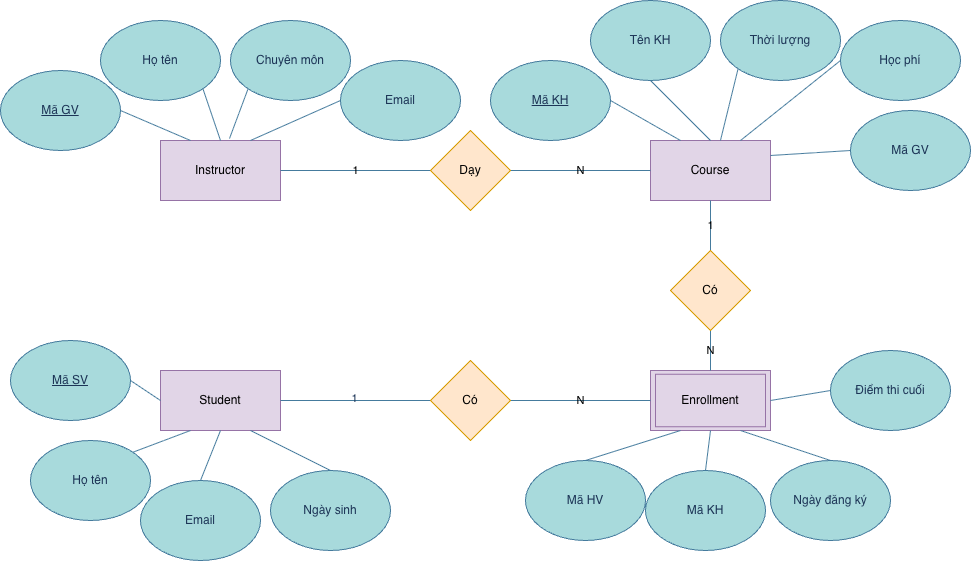

The diagram above was exported from draw.io. Its source (the exported page's mxGraphModel, read from the mxfile embedded in the PNG):
<mxGraphModel dx="976" dy="5345" grid="1" gridSize="10" guides="1" tooltips="1" connect="1" arrows="1" fold="1" page="1" pageScale="1" pageWidth="3300" pageHeight="4681" math="0" shadow="0">
  <root>
    <mxCell id="0" />
    <mxCell id="1" parent="0" />
    <mxCell id="dJs4WX0l0BnKMRY3hdFB-1" value="" style="rounded=0;whiteSpace=wrap;html=1;labelBackgroundColor=none;fillColor=#e1d5e7;strokeColor=#9673a6;" vertex="1" parent="1">
      <mxGeometry x="700" y="360" width="120" height="60" as="geometry" />
    </mxCell>
    <mxCell id="dJs4WX0l0BnKMRY3hdFB-3" value="Enrollment" style="rounded=0;whiteSpace=wrap;html=1;labelBackgroundColor=none;fillColor=#e1d5e7;strokeColor=#9673a6;" vertex="1" parent="1">
      <mxGeometry x="705" y="363.75" width="110" height="52.5" as="geometry" />
    </mxCell>
    <mxCell id="dJs4WX0l0BnKMRY3hdFB-4" value="Student" style="rounded=0;whiteSpace=wrap;html=1;labelBackgroundColor=none;fillColor=#e1d5e7;strokeColor=#9673a6;" vertex="1" parent="1">
      <mxGeometry x="210" y="360" width="120" height="60" as="geometry" />
    </mxCell>
    <mxCell id="dJs4WX0l0BnKMRY3hdFB-5" value="Course" style="rounded=0;whiteSpace=wrap;html=1;labelBackgroundColor=none;fillColor=#e1d5e7;strokeColor=#9673a6;" vertex="1" parent="1">
      <mxGeometry x="700" y="130" width="120" height="60" as="geometry" />
    </mxCell>
    <mxCell id="dJs4WX0l0BnKMRY3hdFB-6" value="Instructor" style="rounded=0;whiteSpace=wrap;html=1;labelBackgroundColor=none;fillColor=#e1d5e7;strokeColor=#9673a6;" vertex="1" parent="1">
      <mxGeometry x="210" y="130" width="120" height="60" as="geometry" />
    </mxCell>
    <mxCell id="dJs4WX0l0BnKMRY3hdFB-7" value="Tên KH" style="ellipse;whiteSpace=wrap;html=1;labelBackgroundColor=none;fillColor=#A8DADC;strokeColor=#457B9D;fontColor=#1D3557;" vertex="1" parent="1">
      <mxGeometry x="640" y="-10" width="120" height="80" as="geometry" />
    </mxCell>
    <mxCell id="dJs4WX0l0BnKMRY3hdFB-8" value="&lt;u&gt;Mã KH&lt;/u&gt;" style="ellipse;whiteSpace=wrap;html=1;labelBackgroundColor=none;fillColor=#A8DADC;strokeColor=#457B9D;fontColor=#1D3557;" vertex="1" parent="1">
      <mxGeometry x="540" y="50" width="120" height="80" as="geometry" />
    </mxCell>
    <mxCell id="dJs4WX0l0BnKMRY3hdFB-9" value="Email" style="ellipse;whiteSpace=wrap;html=1;labelBackgroundColor=none;fillColor=#A8DADC;strokeColor=#457B9D;fontColor=#1D3557;" vertex="1" parent="1">
      <mxGeometry x="390" y="50" width="120" height="80" as="geometry" />
    </mxCell>
    <mxCell id="dJs4WX0l0BnKMRY3hdFB-10" value="Chuyên môn" style="ellipse;whiteSpace=wrap;html=1;labelBackgroundColor=none;fillColor=#A8DADC;strokeColor=#457B9D;fontColor=#1D3557;" vertex="1" parent="1">
      <mxGeometry x="280" y="10" width="120" height="80" as="geometry" />
    </mxCell>
    <mxCell id="dJs4WX0l0BnKMRY3hdFB-11" value="Họ tên" style="ellipse;whiteSpace=wrap;html=1;labelBackgroundColor=none;fillColor=#A8DADC;strokeColor=#457B9D;fontColor=#1D3557;" vertex="1" parent="1">
      <mxGeometry x="150" y="10" width="120" height="80" as="geometry" />
    </mxCell>
    <mxCell id="dJs4WX0l0BnKMRY3hdFB-12" value="&lt;u&gt;Mã GV&lt;/u&gt;" style="ellipse;whiteSpace=wrap;html=1;labelBackgroundColor=none;fillColor=#A8DADC;strokeColor=#457B9D;fontColor=#1D3557;" vertex="1" parent="1">
      <mxGeometry x="50" y="60" width="120" height="80" as="geometry" />
    </mxCell>
    <mxCell id="dJs4WX0l0BnKMRY3hdFB-13" value="Họ tên" style="ellipse;whiteSpace=wrap;html=1;labelBackgroundColor=none;fillColor=#A8DADC;strokeColor=#457B9D;fontColor=#1D3557;" vertex="1" parent="1">
      <mxGeometry x="80" y="430" width="120" height="80" as="geometry" />
    </mxCell>
    <mxCell id="dJs4WX0l0BnKMRY3hdFB-14" value="&lt;u&gt;Mã SV&lt;/u&gt;" style="ellipse;whiteSpace=wrap;html=1;labelBackgroundColor=none;fillColor=#A8DADC;strokeColor=#457B9D;fontColor=#1D3557;" vertex="1" parent="1">
      <mxGeometry x="60" y="330" width="120" height="80" as="geometry" />
    </mxCell>
    <mxCell id="dJs4WX0l0BnKMRY3hdFB-15" value="Mã GV" style="ellipse;whiteSpace=wrap;html=1;labelBackgroundColor=none;fillColor=#A8DADC;strokeColor=#457B9D;fontColor=#1D3557;" vertex="1" parent="1">
      <mxGeometry x="900" y="100" width="120" height="80" as="geometry" />
    </mxCell>
    <mxCell id="dJs4WX0l0BnKMRY3hdFB-16" value="Học phí" style="ellipse;whiteSpace=wrap;html=1;labelBackgroundColor=none;fillColor=#A8DADC;strokeColor=#457B9D;fontColor=#1D3557;" vertex="1" parent="1">
      <mxGeometry x="890" y="10" width="120" height="80" as="geometry" />
    </mxCell>
    <mxCell id="dJs4WX0l0BnKMRY3hdFB-17" value="Thời lượng" style="ellipse;whiteSpace=wrap;html=1;labelBackgroundColor=none;fillColor=#A8DADC;strokeColor=#457B9D;fontColor=#1D3557;" vertex="1" parent="1">
      <mxGeometry x="770" y="-10" width="120" height="80" as="geometry" />
    </mxCell>
    <mxCell id="dJs4WX0l0BnKMRY3hdFB-18" value="Mã KH" style="ellipse;whiteSpace=wrap;html=1;labelBackgroundColor=none;fillColor=#A8DADC;strokeColor=#457B9D;fontColor=#1D3557;" vertex="1" parent="1">
      <mxGeometry x="695" y="460" width="120" height="80" as="geometry" />
    </mxCell>
    <mxCell id="dJs4WX0l0BnKMRY3hdFB-19" value="Mã HV" style="ellipse;whiteSpace=wrap;html=1;labelBackgroundColor=none;fillColor=#A8DADC;strokeColor=#457B9D;fontColor=#1D3557;" vertex="1" parent="1">
      <mxGeometry x="575" y="450" width="120" height="80" as="geometry" />
    </mxCell>
    <mxCell id="dJs4WX0l0BnKMRY3hdFB-20" value="Ngày sinh" style="ellipse;whiteSpace=wrap;html=1;labelBackgroundColor=none;fillColor=#A8DADC;strokeColor=#457B9D;fontColor=#1D3557;" vertex="1" parent="1">
      <mxGeometry x="320" y="460" width="120" height="80" as="geometry" />
    </mxCell>
    <mxCell id="dJs4WX0l0BnKMRY3hdFB-21" value="Email" style="ellipse;whiteSpace=wrap;html=1;labelBackgroundColor=none;fillColor=#A8DADC;strokeColor=#457B9D;fontColor=#1D3557;" vertex="1" parent="1">
      <mxGeometry x="190" y="470" width="120" height="80" as="geometry" />
    </mxCell>
    <mxCell id="dJs4WX0l0BnKMRY3hdFB-22" value="Điểm thi cuối" style="ellipse;whiteSpace=wrap;html=1;labelBackgroundColor=none;fillColor=#A8DADC;strokeColor=#457B9D;fontColor=#1D3557;" vertex="1" parent="1">
      <mxGeometry x="880" y="340" width="120" height="80" as="geometry" />
    </mxCell>
    <mxCell id="dJs4WX0l0BnKMRY3hdFB-23" value="Ngày đăng ký" style="ellipse;whiteSpace=wrap;html=1;labelBackgroundColor=none;fillColor=#A8DADC;strokeColor=#457B9D;fontColor=#1D3557;" vertex="1" parent="1">
      <mxGeometry x="820" y="450" width="120" height="80" as="geometry" />
    </mxCell>
    <mxCell id="dJs4WX0l0BnKMRY3hdFB-24" value="N" style="endArrow=none;html=1;rounded=0;exitX=1;exitY=0.5;exitDx=0;exitDy=0;entryX=0;entryY=0.5;entryDx=0;entryDy=0;labelBackgroundColor=none;strokeColor=#457B9D;fontColor=default;" edge="1" parent="1" source="dJs4WX0l0BnKMRY3hdFB-31" target="dJs4WX0l0BnKMRY3hdFB-1">
      <mxGeometry width="50" height="50" relative="1" as="geometry">
        <mxPoint x="510" y="350" as="sourcePoint" />
        <mxPoint x="560" y="300" as="targetPoint" />
      </mxGeometry>
    </mxCell>
    <mxCell id="dJs4WX0l0BnKMRY3hdFB-25" value="" style="endArrow=none;html=1;rounded=0;entryX=1;entryY=0.5;entryDx=0;entryDy=0;exitX=0;exitY=0.5;exitDx=0;exitDy=0;labelBackgroundColor=none;strokeColor=#457B9D;fontColor=default;" edge="1" parent="1" source="dJs4WX0l0BnKMRY3hdFB-31" target="dJs4WX0l0BnKMRY3hdFB-4">
      <mxGeometry width="50" height="50" relative="1" as="geometry">
        <mxPoint x="510" y="350" as="sourcePoint" />
        <mxPoint x="560" y="300" as="targetPoint" />
      </mxGeometry>
    </mxCell>
    <mxCell id="dJs4WX0l0BnKMRY3hdFB-33" value="1" style="edgeLabel;html=1;align=center;verticalAlign=middle;resizable=0;points=[];labelBackgroundColor=none;fontColor=#1D3557;" vertex="1" connectable="0" parent="dJs4WX0l0BnKMRY3hdFB-25">
      <mxGeometry x="0.0267" y="-3" relative="1" as="geometry">
        <mxPoint as="offset" />
      </mxGeometry>
    </mxCell>
    <mxCell id="dJs4WX0l0BnKMRY3hdFB-26" value="N" style="endArrow=none;html=1;rounded=0;exitX=0.5;exitY=1;exitDx=0;exitDy=0;entryX=0.5;entryY=0;entryDx=0;entryDy=0;labelBackgroundColor=none;strokeColor=#457B9D;fontColor=default;" edge="1" parent="1" source="dJs4WX0l0BnKMRY3hdFB-32" target="dJs4WX0l0BnKMRY3hdFB-1">
      <mxGeometry width="50" height="50" relative="1" as="geometry">
        <mxPoint x="510" y="350" as="sourcePoint" />
        <mxPoint x="560" y="300" as="targetPoint" />
      </mxGeometry>
    </mxCell>
    <mxCell id="dJs4WX0l0BnKMRY3hdFB-27" value="1" style="endArrow=none;html=1;rounded=0;entryX=0.5;entryY=1;entryDx=0;entryDy=0;exitX=0.5;exitY=0;exitDx=0;exitDy=0;labelBackgroundColor=none;strokeColor=#457B9D;fontColor=default;" edge="1" parent="1" source="dJs4WX0l0BnKMRY3hdFB-32" target="dJs4WX0l0BnKMRY3hdFB-5">
      <mxGeometry width="50" height="50" relative="1" as="geometry">
        <mxPoint x="510" y="350" as="sourcePoint" />
        <mxPoint x="560" y="300" as="targetPoint" />
      </mxGeometry>
    </mxCell>
    <mxCell id="dJs4WX0l0BnKMRY3hdFB-28" value="N" style="endArrow=none;html=1;rounded=0;exitX=1;exitY=0.5;exitDx=0;exitDy=0;entryX=0;entryY=0.5;entryDx=0;entryDy=0;labelBackgroundColor=none;strokeColor=#457B9D;fontColor=default;" edge="1" parent="1" source="dJs4WX0l0BnKMRY3hdFB-30" target="dJs4WX0l0BnKMRY3hdFB-5">
      <mxGeometry width="50" height="50" relative="1" as="geometry">
        <mxPoint x="510" y="350" as="sourcePoint" />
        <mxPoint x="560" y="300" as="targetPoint" />
      </mxGeometry>
    </mxCell>
    <mxCell id="dJs4WX0l0BnKMRY3hdFB-29" value="1" style="endArrow=none;html=1;rounded=0;entryX=1;entryY=0.5;entryDx=0;entryDy=0;labelBackgroundColor=none;strokeColor=#457B9D;fontColor=default;" edge="1" parent="1" source="dJs4WX0l0BnKMRY3hdFB-30" target="dJs4WX0l0BnKMRY3hdFB-6">
      <mxGeometry width="50" height="50" relative="1" as="geometry">
        <mxPoint x="510" y="350" as="sourcePoint" />
        <mxPoint x="560" y="300" as="targetPoint" />
      </mxGeometry>
    </mxCell>
    <mxCell id="dJs4WX0l0BnKMRY3hdFB-30" value="Dạy" style="rhombus;whiteSpace=wrap;html=1;labelBackgroundColor=none;fillColor=#ffe6cc;strokeColor=#d79b00;" vertex="1" parent="1">
      <mxGeometry x="480" y="120" width="80" height="80" as="geometry" />
    </mxCell>
    <mxCell id="dJs4WX0l0BnKMRY3hdFB-31" value="Có" style="rhombus;whiteSpace=wrap;html=1;labelBackgroundColor=none;fillColor=#ffe6cc;strokeColor=#d79b00;" vertex="1" parent="1">
      <mxGeometry x="480" y="350" width="80" height="80" as="geometry" />
    </mxCell>
    <mxCell id="dJs4WX0l0BnKMRY3hdFB-32" value="Có" style="rhombus;whiteSpace=wrap;html=1;labelBackgroundColor=none;fillColor=#ffe6cc;strokeColor=#d79b00;" vertex="1" parent="1">
      <mxGeometry x="720" y="240" width="80" height="80" as="geometry" />
    </mxCell>
    <mxCell id="dJs4WX0l0BnKMRY3hdFB-34" value="" style="endArrow=none;html=1;rounded=0;entryX=0.5;entryY=1;entryDx=0;entryDy=0;exitX=0.5;exitY=0;exitDx=0;exitDy=0;labelBackgroundColor=none;strokeColor=#457B9D;fontColor=default;" edge="1" parent="1" source="dJs4WX0l0BnKMRY3hdFB-21" target="dJs4WX0l0BnKMRY3hdFB-4">
      <mxGeometry width="50" height="50" relative="1" as="geometry">
        <mxPoint x="510" y="350" as="sourcePoint" />
        <mxPoint x="560" y="300" as="targetPoint" />
      </mxGeometry>
    </mxCell>
    <mxCell id="dJs4WX0l0BnKMRY3hdFB-35" value="" style="endArrow=none;html=1;rounded=0;entryX=0.25;entryY=1;entryDx=0;entryDy=0;exitX=1;exitY=0;exitDx=0;exitDy=0;labelBackgroundColor=none;strokeColor=#457B9D;fontColor=default;" edge="1" parent="1" source="dJs4WX0l0BnKMRY3hdFB-13" target="dJs4WX0l0BnKMRY3hdFB-4">
      <mxGeometry width="50" height="50" relative="1" as="geometry">
        <mxPoint x="510" y="350" as="sourcePoint" />
        <mxPoint x="560" y="300" as="targetPoint" />
      </mxGeometry>
    </mxCell>
    <mxCell id="dJs4WX0l0BnKMRY3hdFB-36" value="" style="endArrow=none;html=1;rounded=0;entryX=0;entryY=0.5;entryDx=0;entryDy=0;exitX=1;exitY=0.5;exitDx=0;exitDy=0;labelBackgroundColor=none;strokeColor=#457B9D;fontColor=default;" edge="1" parent="1" source="dJs4WX0l0BnKMRY3hdFB-14" target="dJs4WX0l0BnKMRY3hdFB-4">
      <mxGeometry width="50" height="50" relative="1" as="geometry">
        <mxPoint x="510" y="350" as="sourcePoint" />
        <mxPoint x="560" y="300" as="targetPoint" />
      </mxGeometry>
    </mxCell>
    <mxCell id="dJs4WX0l0BnKMRY3hdFB-37" value="" style="endArrow=none;html=1;rounded=0;entryX=0;entryY=0.5;entryDx=0;entryDy=0;exitX=1;exitY=0.25;exitDx=0;exitDy=0;labelBackgroundColor=none;strokeColor=#457B9D;fontColor=default;" edge="1" parent="1" source="dJs4WX0l0BnKMRY3hdFB-5" target="dJs4WX0l0BnKMRY3hdFB-15">
      <mxGeometry width="50" height="50" relative="1" as="geometry">
        <mxPoint x="510" y="350" as="sourcePoint" />
        <mxPoint x="560" y="300" as="targetPoint" />
      </mxGeometry>
    </mxCell>
    <mxCell id="dJs4WX0l0BnKMRY3hdFB-38" value="" style="endArrow=none;html=1;rounded=0;entryX=0;entryY=0.5;entryDx=0;entryDy=0;exitX=0.75;exitY=0;exitDx=0;exitDy=0;labelBackgroundColor=none;strokeColor=#457B9D;fontColor=default;" edge="1" parent="1" source="dJs4WX0l0BnKMRY3hdFB-5" target="dJs4WX0l0BnKMRY3hdFB-16">
      <mxGeometry width="50" height="50" relative="1" as="geometry">
        <mxPoint x="510" y="350" as="sourcePoint" />
        <mxPoint x="560" y="300" as="targetPoint" />
      </mxGeometry>
    </mxCell>
    <mxCell id="dJs4WX0l0BnKMRY3hdFB-39" value="" style="endArrow=none;html=1;rounded=0;entryX=0;entryY=1;entryDx=0;entryDy=0;exitX=0.583;exitY=0;exitDx=0;exitDy=0;exitPerimeter=0;labelBackgroundColor=none;strokeColor=#457B9D;fontColor=default;" edge="1" parent="1" source="dJs4WX0l0BnKMRY3hdFB-5" target="dJs4WX0l0BnKMRY3hdFB-17">
      <mxGeometry width="50" height="50" relative="1" as="geometry">
        <mxPoint x="510" y="350" as="sourcePoint" />
        <mxPoint x="560" y="300" as="targetPoint" />
      </mxGeometry>
    </mxCell>
    <mxCell id="dJs4WX0l0BnKMRY3hdFB-40" value="" style="endArrow=none;html=1;rounded=0;entryX=0.5;entryY=1;entryDx=0;entryDy=0;exitX=0.5;exitY=0;exitDx=0;exitDy=0;labelBackgroundColor=none;strokeColor=#457B9D;fontColor=default;" edge="1" parent="1" source="dJs4WX0l0BnKMRY3hdFB-5" target="dJs4WX0l0BnKMRY3hdFB-7">
      <mxGeometry width="50" height="50" relative="1" as="geometry">
        <mxPoint x="510" y="350" as="sourcePoint" />
        <mxPoint x="560" y="300" as="targetPoint" />
      </mxGeometry>
    </mxCell>
    <mxCell id="dJs4WX0l0BnKMRY3hdFB-41" value="" style="endArrow=none;html=1;rounded=0;entryX=1;entryY=0.5;entryDx=0;entryDy=0;exitX=0.25;exitY=0;exitDx=0;exitDy=0;labelBackgroundColor=none;strokeColor=#457B9D;fontColor=default;" edge="1" parent="1" source="dJs4WX0l0BnKMRY3hdFB-5" target="dJs4WX0l0BnKMRY3hdFB-8">
      <mxGeometry width="50" height="50" relative="1" as="geometry">
        <mxPoint x="510" y="350" as="sourcePoint" />
        <mxPoint x="560" y="300" as="targetPoint" />
      </mxGeometry>
    </mxCell>
    <mxCell id="dJs4WX0l0BnKMRY3hdFB-42" value="" style="endArrow=none;html=1;rounded=0;entryX=0;entryY=0.5;entryDx=0;entryDy=0;exitX=0.75;exitY=0;exitDx=0;exitDy=0;labelBackgroundColor=none;strokeColor=#457B9D;fontColor=default;" edge="1" parent="1" source="dJs4WX0l0BnKMRY3hdFB-6" target="dJs4WX0l0BnKMRY3hdFB-9">
      <mxGeometry width="50" height="50" relative="1" as="geometry">
        <mxPoint x="510" y="350" as="sourcePoint" />
        <mxPoint x="560" y="300" as="targetPoint" />
      </mxGeometry>
    </mxCell>
    <mxCell id="dJs4WX0l0BnKMRY3hdFB-43" value="" style="endArrow=none;html=1;rounded=0;entryX=0;entryY=1;entryDx=0;entryDy=0;exitX=0.575;exitY=-0.033;exitDx=0;exitDy=0;exitPerimeter=0;labelBackgroundColor=none;strokeColor=#457B9D;fontColor=default;" edge="1" parent="1" source="dJs4WX0l0BnKMRY3hdFB-6" target="dJs4WX0l0BnKMRY3hdFB-10">
      <mxGeometry width="50" height="50" relative="1" as="geometry">
        <mxPoint x="510" y="350" as="sourcePoint" />
        <mxPoint x="560" y="300" as="targetPoint" />
      </mxGeometry>
    </mxCell>
    <mxCell id="dJs4WX0l0BnKMRY3hdFB-44" value="" style="endArrow=none;html=1;rounded=0;entryX=1;entryY=1;entryDx=0;entryDy=0;exitX=0.5;exitY=0;exitDx=0;exitDy=0;labelBackgroundColor=none;strokeColor=#457B9D;fontColor=default;" edge="1" parent="1" source="dJs4WX0l0BnKMRY3hdFB-6" target="dJs4WX0l0BnKMRY3hdFB-11">
      <mxGeometry width="50" height="50" relative="1" as="geometry">
        <mxPoint x="510" y="350" as="sourcePoint" />
        <mxPoint x="560" y="300" as="targetPoint" />
      </mxGeometry>
    </mxCell>
    <mxCell id="dJs4WX0l0BnKMRY3hdFB-45" value="" style="endArrow=none;html=1;rounded=0;entryX=1;entryY=0.5;entryDx=0;entryDy=0;exitX=0.25;exitY=0;exitDx=0;exitDy=0;labelBackgroundColor=none;strokeColor=#457B9D;fontColor=default;" edge="1" parent="1" source="dJs4WX0l0BnKMRY3hdFB-6" target="dJs4WX0l0BnKMRY3hdFB-12">
      <mxGeometry width="50" height="50" relative="1" as="geometry">
        <mxPoint x="510" y="350" as="sourcePoint" />
        <mxPoint x="560" y="300" as="targetPoint" />
      </mxGeometry>
    </mxCell>
    <mxCell id="dJs4WX0l0BnKMRY3hdFB-46" value="" style="endArrow=none;html=1;rounded=0;entryX=0;entryY=0.5;entryDx=0;entryDy=0;exitX=1;exitY=0.5;exitDx=0;exitDy=0;labelBackgroundColor=none;strokeColor=#457B9D;fontColor=default;" edge="1" parent="1" source="dJs4WX0l0BnKMRY3hdFB-1" target="dJs4WX0l0BnKMRY3hdFB-22">
      <mxGeometry width="50" height="50" relative="1" as="geometry">
        <mxPoint x="510" y="350" as="sourcePoint" />
        <mxPoint x="560" y="300" as="targetPoint" />
      </mxGeometry>
    </mxCell>
    <mxCell id="dJs4WX0l0BnKMRY3hdFB-47" value="" style="endArrow=none;html=1;rounded=0;entryX=0.75;entryY=1;entryDx=0;entryDy=0;exitX=0.5;exitY=0;exitDx=0;exitDy=0;labelBackgroundColor=none;strokeColor=#457B9D;fontColor=default;" edge="1" parent="1" source="dJs4WX0l0BnKMRY3hdFB-23" target="dJs4WX0l0BnKMRY3hdFB-1">
      <mxGeometry width="50" height="50" relative="1" as="geometry">
        <mxPoint x="510" y="350" as="sourcePoint" />
        <mxPoint x="560" y="300" as="targetPoint" />
      </mxGeometry>
    </mxCell>
    <mxCell id="dJs4WX0l0BnKMRY3hdFB-48" value="" style="endArrow=none;html=1;rounded=0;entryX=0.5;entryY=1;entryDx=0;entryDy=0;exitX=0.5;exitY=0;exitDx=0;exitDy=0;labelBackgroundColor=none;strokeColor=#457B9D;fontColor=default;" edge="1" parent="1" source="dJs4WX0l0BnKMRY3hdFB-18" target="dJs4WX0l0BnKMRY3hdFB-1">
      <mxGeometry width="50" height="50" relative="1" as="geometry">
        <mxPoint x="510" y="350" as="sourcePoint" />
        <mxPoint x="560" y="300" as="targetPoint" />
      </mxGeometry>
    </mxCell>
    <mxCell id="dJs4WX0l0BnKMRY3hdFB-49" value="" style="endArrow=none;html=1;rounded=0;entryX=0.25;entryY=1;entryDx=0;entryDy=0;exitX=0.5;exitY=0;exitDx=0;exitDy=0;labelBackgroundColor=none;strokeColor=#457B9D;fontColor=default;" edge="1" parent="1" source="dJs4WX0l0BnKMRY3hdFB-19" target="dJs4WX0l0BnKMRY3hdFB-1">
      <mxGeometry width="50" height="50" relative="1" as="geometry">
        <mxPoint x="510" y="350" as="sourcePoint" />
        <mxPoint x="560" y="300" as="targetPoint" />
      </mxGeometry>
    </mxCell>
    <mxCell id="dJs4WX0l0BnKMRY3hdFB-50" value="" style="endArrow=none;html=1;rounded=0;entryX=0.75;entryY=1;entryDx=0;entryDy=0;exitX=0.5;exitY=0;exitDx=0;exitDy=0;labelBackgroundColor=none;strokeColor=#457B9D;fontColor=default;" edge="1" parent="1" source="dJs4WX0l0BnKMRY3hdFB-20" target="dJs4WX0l0BnKMRY3hdFB-4">
      <mxGeometry width="50" height="50" relative="1" as="geometry">
        <mxPoint x="510" y="350" as="sourcePoint" />
        <mxPoint x="560" y="300" as="targetPoint" />
      </mxGeometry>
    </mxCell>
  </root>
</mxGraphModel>